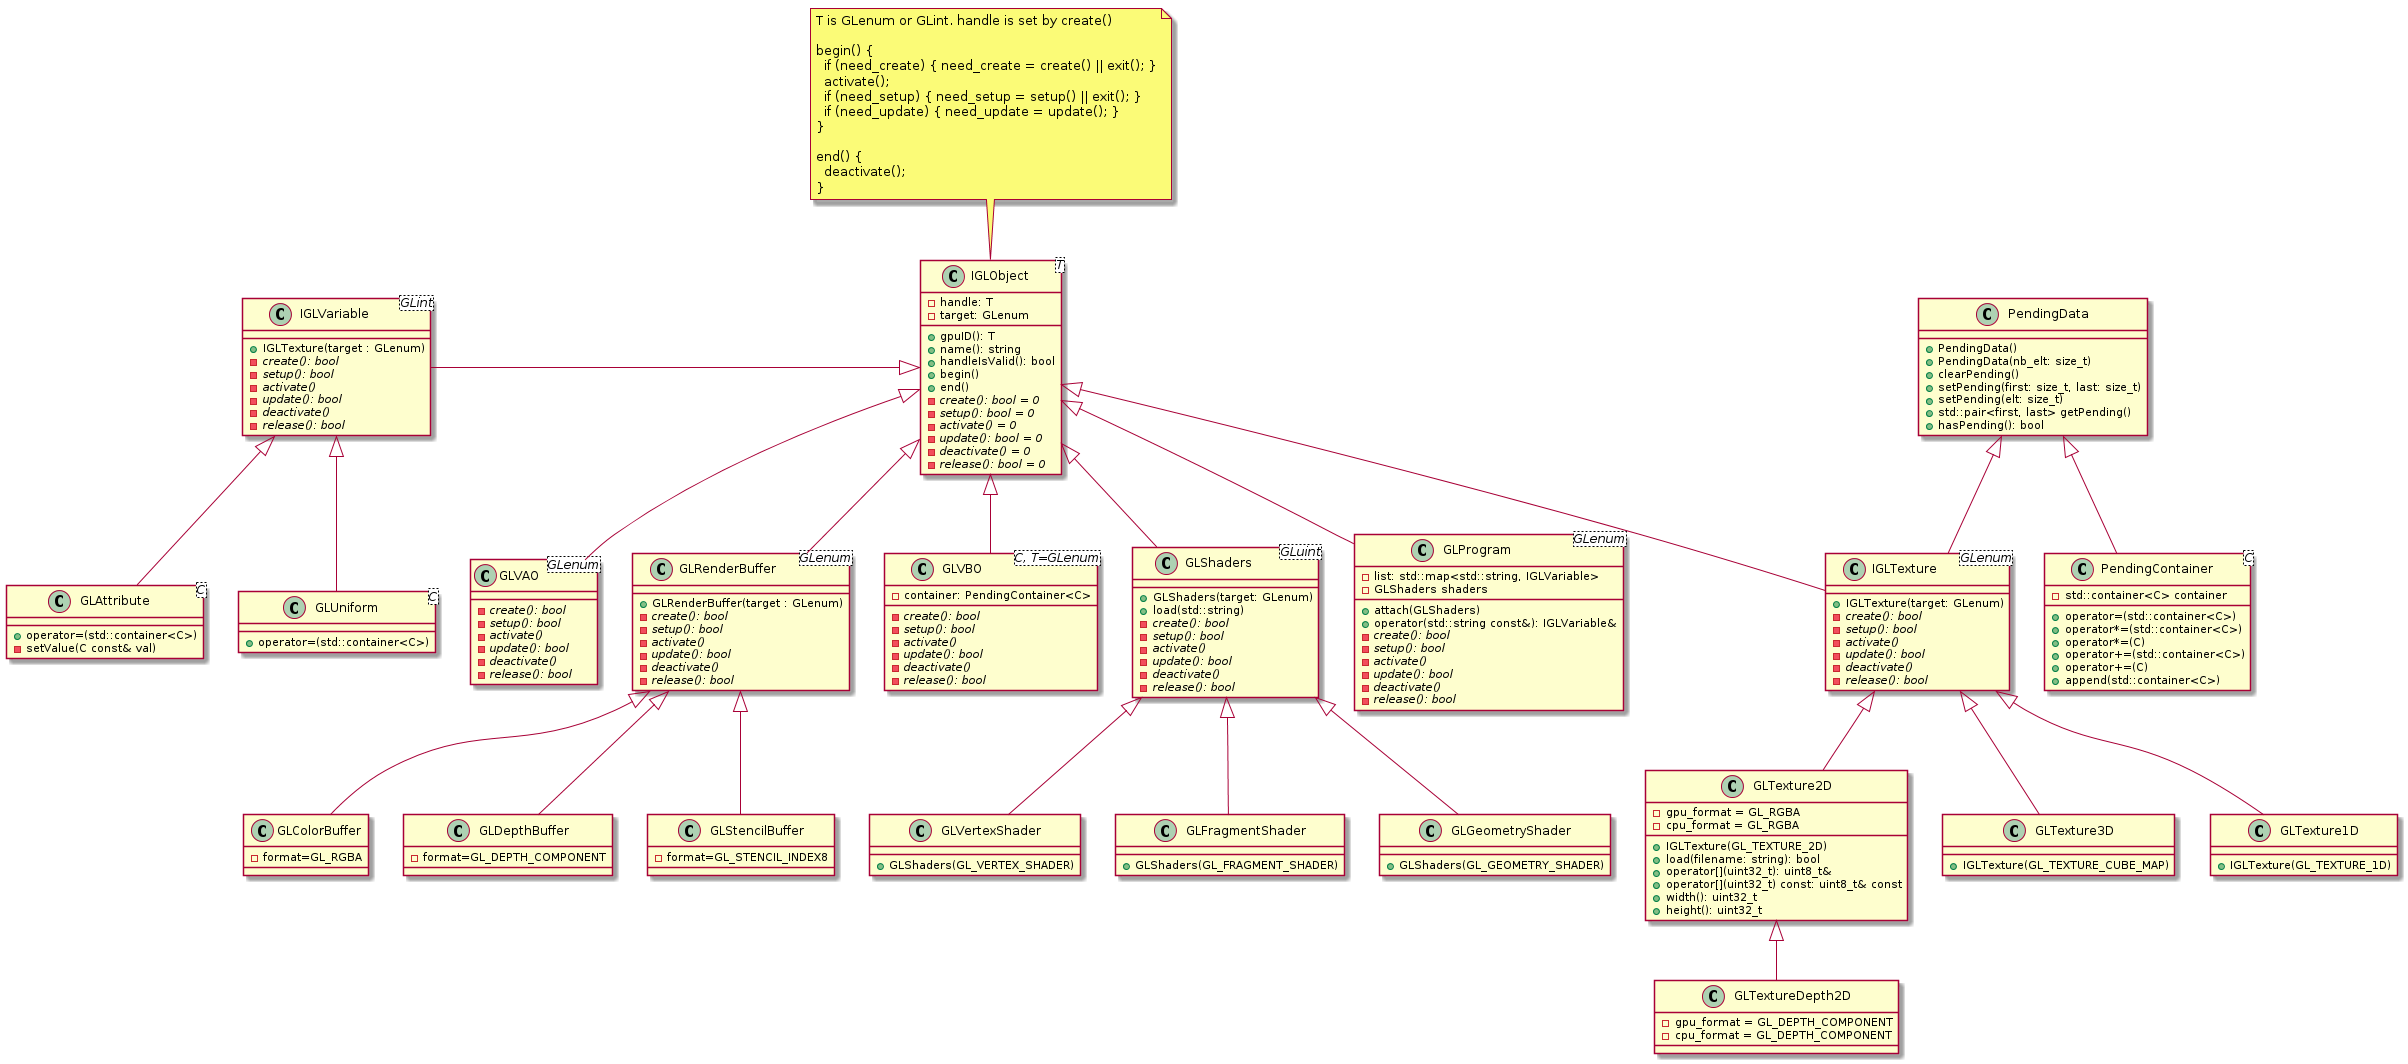

The diagram above was rendered by PlantUML. Its source (embedded in the PNG):
@startuml

' OpenGL class inheritance

note as NoteBegin
T is GLenum or GLint. handle is set by create()

begin() {
  if (need_create) { need_create = create() || exit(); }
  activate();
  if (need_setup) { need_setup = setup() || exit(); }
  if (need_update) { need_update = update(); }
}

end() {
  deactivate();
}
end note

NoteBegin .. IGLObject
class IGLObject<T> {
+ gpuID(): T
+ name(): string
+ handleIsValid(): bool
+ begin()
+ end()
-{abstract} create(): bool = 0
-{abstract} setup(): bool = 0
-{abstract} activate() = 0
-{abstract} update(): bool = 0
-{abstract} deactivate() = 0
-{abstract} release(): bool = 0
- handle: T
- target: GLenum
}

class PendingData {
+ PendingData()
+ PendingData(nb_elt: size_t)
+ clearPending()
+ setPending(first: size_t, last: size_t)
+ setPending(elt: size_t)
+ std::pair<first, last> getPending()
+ hasPending(): bool
}

class PendingContainer<C> {
-std::container<C> container
+operator=(std::container<C>)
+operator*=(std::container<C>)
+operator*=(C)
+operator+=(std::container<C>)
+operator+=(C)
+append(std::container<C>)
}

PendingData <|-- PendingContainer

class IGLTexture<GLenum> {
+IGLTexture(target: GLenum)
-{abstract} create(): bool
-{abstract} setup(): bool
-{abstract} activate()
-{abstract} update(): bool
-{abstract} deactivate()
-{abstract} release(): bool
}

class GLTexture2D {
+IGLTexture(GL_TEXTURE_2D)
+load(filename: string): bool
+operator[](uint32_t): uint8_t&
+operator[](uint32_t) const: uint8_t& const
+width(): uint32_t
+height(): uint32_t
-gpu_format = GL_RGBA
-cpu_format = GL_RGBA
}

class GLTextureDepth2D {
-gpu_format = GL_DEPTH_COMPONENT
-cpu_format = GL_DEPTH_COMPONENT
}

class GLTexture3D {
+IGLTexture(GL_TEXTURE_CUBE_MAP)
}

class GLTexture1D {
+IGLTexture(GL_TEXTURE_1D)
}

IGLTexture <|-- GLTexture1D
IGLTexture <|-- GLTexture2D
GLTexture2D <|-- GLTextureDepth2D
IGLTexture <|-- GLTexture3D

class GLShaders<GLuint> {
+GLShaders(target: GLenum)
+load(std::string)
-{abstract} create(): bool
-{abstract} setup(): bool
-{abstract} activate()
-{abstract} update(): bool
-{abstract} deactivate()
-{abstract} release(): bool
}

class GLVertexShader {
+GLShaders(GL_VERTEX_SHADER)
}

class GLFragmentShader {
+GLShaders(GL_FRAGMENT_SHADER)
}

class GLGeometryShader {
+GLShaders(GL_GEOMETRY_SHADER)
}

GLShaders <|-- GLVertexShader
GLShaders <|-- GLFragmentShader
GLShaders <|-- GLGeometryShader

class GLProgram<GLenum> {
+attach(GLShaders)
+operator(std::string const&): IGLVariable&
-list: std::map<std::string, IGLVariable>
-{abstract} create(): bool
-{abstract} setup(): bool
-{abstract} activate()
-{abstract} update(): bool
-{abstract} deactivate()
-{abstract} release(): bool
-GLShaders shaders
}

' GLProgram .> GLShaders
' IGLVariable <- "list" GLProgram
' GLProgram --> "1" GLVertexShader
' GLProgram --> "1" GLFragmentShader
' GLProgram --> "0..1" GLGeometryShader

class GLVAO<GLenum> {
-{abstract} create(): bool
-{abstract} setup(): bool
-{abstract} activate()
-{abstract} update(): bool
-{abstract} deactivate()
-{abstract} release(): bool
}

class GLRenderBuffer<GLenum> {
+ GLRenderBuffer(target : GLenum)
-{abstract} create(): bool
-{abstract} setup(): bool
-{abstract} activate()
-{abstract} update(): bool
-{abstract} deactivate()
-{abstract} release(): bool
}

class GLColorBuffer {
-format=GL_RGBA
}

class GLDepthBuffer {
-format=GL_DEPTH_COMPONENT
}

class GLStencilBuffer {
-format=GL_STENCIL_INDEX8
}

class GLVBO<C, T=GLenum> {
-container: PendingContainer<C>
-{abstract} create(): bool
-{abstract} setup(): bool
-{abstract} activate()
-{abstract} update(): bool
-{abstract} deactivate()
-{abstract} release(): bool
}

class IGLVariable<GLint> {
+IGLTexture(target : GLenum)
-{abstract} create(): bool
-{abstract} setup(): bool
-{abstract} activate()
-{abstract} update(): bool
-{abstract} deactivate()
-{abstract} release(): bool
}

class GLUniform<C> {
+operator=(std::container<C>)
}

class GLAttribute<C> {
+operator=(std::container<C>)
-setValue(C const& val)
}

IGLVariable <|-- GLUniform
IGLVariable <|-- GLAttribute

PendingData <|-- IGLTexture
IGLObject <|-- IGLTexture
IGLObject <|-- GLVBO
' GLVBO <-- GLAttribute
' PendingContainer <- GLVBO
IGLObject <|-- GLVAO
IGLObject <|-- GLShaders
IGLObject <|-- GLProgram
IGLVariable -|> IGLObject

IGLObject <|-- GLRenderBuffer
GLRenderBuffer <|-- GLColorBuffer
GLRenderBuffer <|-- GLDepthBuffer
GLRenderBuffer <|-- GLStencilBuffer

@enduml